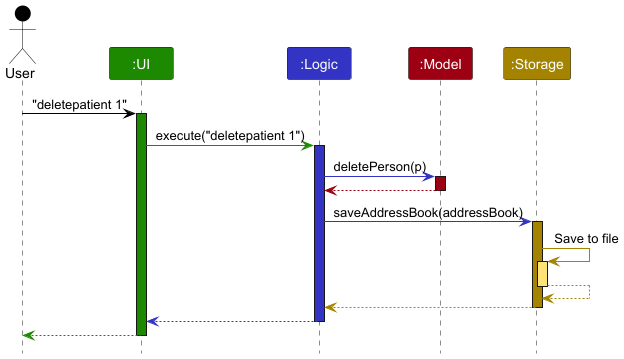

The diagram above was rendered by PlantUML. Its source (embedded in the PNG):
@startuml
!include style.puml
skinparam ArrowFontStyle plain

Actor User as user USER_COLOR
Participant ":UI" as ui UI_COLOR
Participant ":Logic" as logic LOGIC_COLOR
Participant ":Model" as model MODEL_COLOR
Participant ":Storage" as storage STORAGE_COLOR

user -[USER_COLOR]> ui : "deletepatient 1"
activate ui UI_COLOR

ui -[UI_COLOR]> logic : execute("deletepatient 1")
activate logic LOGIC_COLOR

logic -[LOGIC_COLOR]> model : deletePerson(p)
activate model MODEL_COLOR

model -[MODEL_COLOR]-> logic
deactivate model

logic -[LOGIC_COLOR]> storage : saveAddressBook(addressBook)
activate storage STORAGE_COLOR

storage -[STORAGE_COLOR]> storage : Save to file
activate storage STORAGE_COLOR_T1
storage --[STORAGE_COLOR]> storage
deactivate storage

storage --[STORAGE_COLOR]> logic
deactivate storage

logic --[LOGIC_COLOR]> ui
deactivate logic

ui--[UI_COLOR]> user
deactivate ui
@enduml